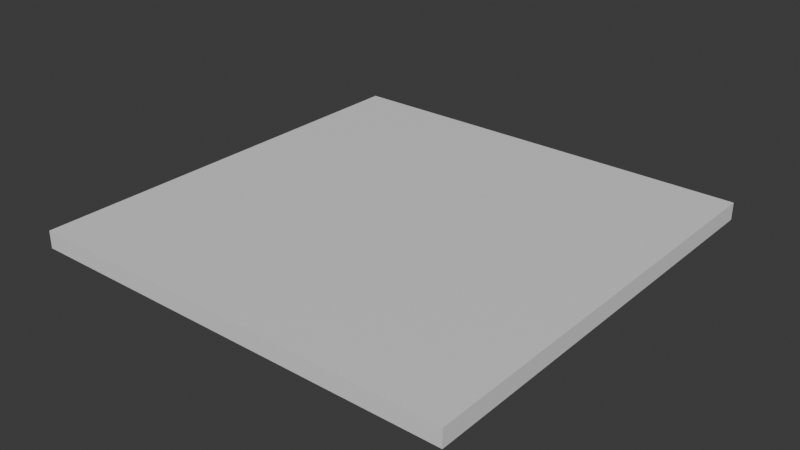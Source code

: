 # Source: sample-swatch.blend  (saved by Blender 4.0.36; exported with 4.5.12 LTS)
import bpy
from mathutils import Matrix  # noqa: F401  (used for matrix-valued properties, if any)

bpy.ops.wm.read_factory_settings(use_empty=True)
scene = bpy.context.scene
scene.name = 'Scene'

# ---- collections
col_collection = bpy.data.collections.new('Collection'); scene.collection.children.link(col_collection)

# ---- materials (node trees are filled in below, after node groups)
mat_material = bpy.data.materials.new('Material')
mat_material.alpha_threshold = 0.0
mat_material.use_transparent_shadow = False
mat_material.roughness = 0.5
mat_material.line_color = (0.0, 0.0, 0.0, 1.0)

# ---- material node trees
mat_material.use_nodes = True; mat_material.node_tree.nodes.clear()
_N = mat_material.node_tree.nodes; _L = mat_material.node_tree.links
n0 = _N.new('ShaderNodeOutputMaterial'); n0.name = 'Material Output'; n0.location = (300, 300)
n1 = _N.new('ShaderNodeBsdfPrincipled'); n1.name = 'Principled BSDF'; n1.location = (10, 300)
n1.inputs[3].default_value = 1.45
_L.new(n1.outputs[0], n0.inputs[0])
n0.is_active_output = True

# ---- world
world_world = bpy.data.worlds.new('World'); scene.world = world_world
world_world.use_nodes = True; world_world.node_tree.nodes.clear()
_N = world_world.node_tree.nodes; _L = world_world.node_tree.links
n0 = _N.new('ShaderNodeOutputWorld'); n0.name = 'World Output'; n0.location = (300, 300)
n1 = _N.new('ShaderNodeBackground'); n1.name = 'Background'; n1.location = (10, 300)
n1.inputs[0].default_value = (0.05088, 0.05088, 0.05088, 1.0)
_L.new(n1.outputs[0], n0.inputs[0])
n0.is_active_output = True
world_world.color = (0.05088, 0.05088, 0.05088)
world_world.use_sun_shadow = False
world_world.sun_shadow_jitter_overblur = 0.0

# ---- meshes
me_cube = bpy.data.meshes.new('Cube')
me_cube.from_pydata([(1.0, 1.0, 1.0), (1.0, 1.0, -1.0), (1.0, -1.0, 1.0), (1.0, -1.0, -1.0), (-1.0, 1.0, 1.0), (-1.0, 1.0, -1.0), (-1.0, -1.0, 1.0), (-1.0, -1.0, -1.0)], [], [(0, 4, 6, 2), (3, 2, 6, 7), (7, 6, 4, 5), (5, 1, 3, 7), (1, 0, 2, 3), (5, 4, 0, 1)])
_uv = me_cube.uv_layers.new(name='UVMap')
_uv.uv.foreach_set('vector', [0.625, 0.5, 0.875, 0.5, 0.875, 0.75, 0.625, 0.75, 0.375, 0.75, 0.625, 0.75, 0.625, 1.0, 0.375, 1.0, 0.375, 0.0, 0.625, 0.0, 0.625, 0.25, 0.375, 0.25, 0.125, 0.5, 0.375, 0.5, 0.375, 0.75, 0.125, 0.75, 0.375, 0.5, 0.625, 0.5, 0.625, 0.75, 0.375, 0.75, 0.375, 0.25, 0.625, 0.25, 0.625, 0.5, 0.375, 0.5])
me_cube.materials.append(mat_material)
me_cube.use_mirror_vertex_groups = False
me_cube.update()

# ---- objects
ob_cube = bpy.data.objects.new('Cube', me_cube)

# ---- transforms, parenting, visibility, modifiers, constraints
ob_cube.location = (0.0, 0.0, 1.0)
ob_cube.scale = (25.0, 25.0, 1.0)
ob_cube.lock_rotations_4d = False
ob_cube.empty_display_type = 'ARROWS'
ob_cube.lineart.crease_threshold = 0.0

# ---- collection membership
col_collection.objects.link(ob_cube)

# ---- scene / render settings (as saved in the file)
scene.frame_start = 1; scene.frame_end = 250; scene.frame_set(1)
scene.render.engine = 'BLENDER_EEVEE_NEXT'
scene.cycles.sampling_pattern = 'TABULATED_SOBOL'
scene.unit_settings.scale_length = 0.001
bpy.context.view_layer.update()

# ---- added for rendering (the .blend has no active camera and no usable light): camera, sun
cam_auto = bpy.data.cameras.new('AutoCamera')
cam_auto.lens = 50.0
cam_auto.sensor_width = 36.0
cam_auto.clip_end = 1148.63
ob_auto_camera = bpy.data.objects.new('AutoCamera', cam_auto)
scene.collection.objects.link(ob_auto_camera)
ob_auto_camera.location = (65.4494, -78.5393, 53.3595)
ob_auto_camera.rotation_euler = (1.09748, -7.21219e-08, 0.694738)
scene.camera = ob_auto_camera
light_auto_sun = bpy.data.lights.new('AutoSun', 'SUN')
light_auto_sun.energy = 3.0
light_auto_sun.angle = 0.0523599
ob_auto_sun = bpy.data.objects.new('AutoSun', light_auto_sun)
scene.collection.objects.link(ob_auto_sun)
ob_auto_sun.rotation_euler = (0.872665, 0.174533, 0.523599)
bpy.context.view_layer.update()
